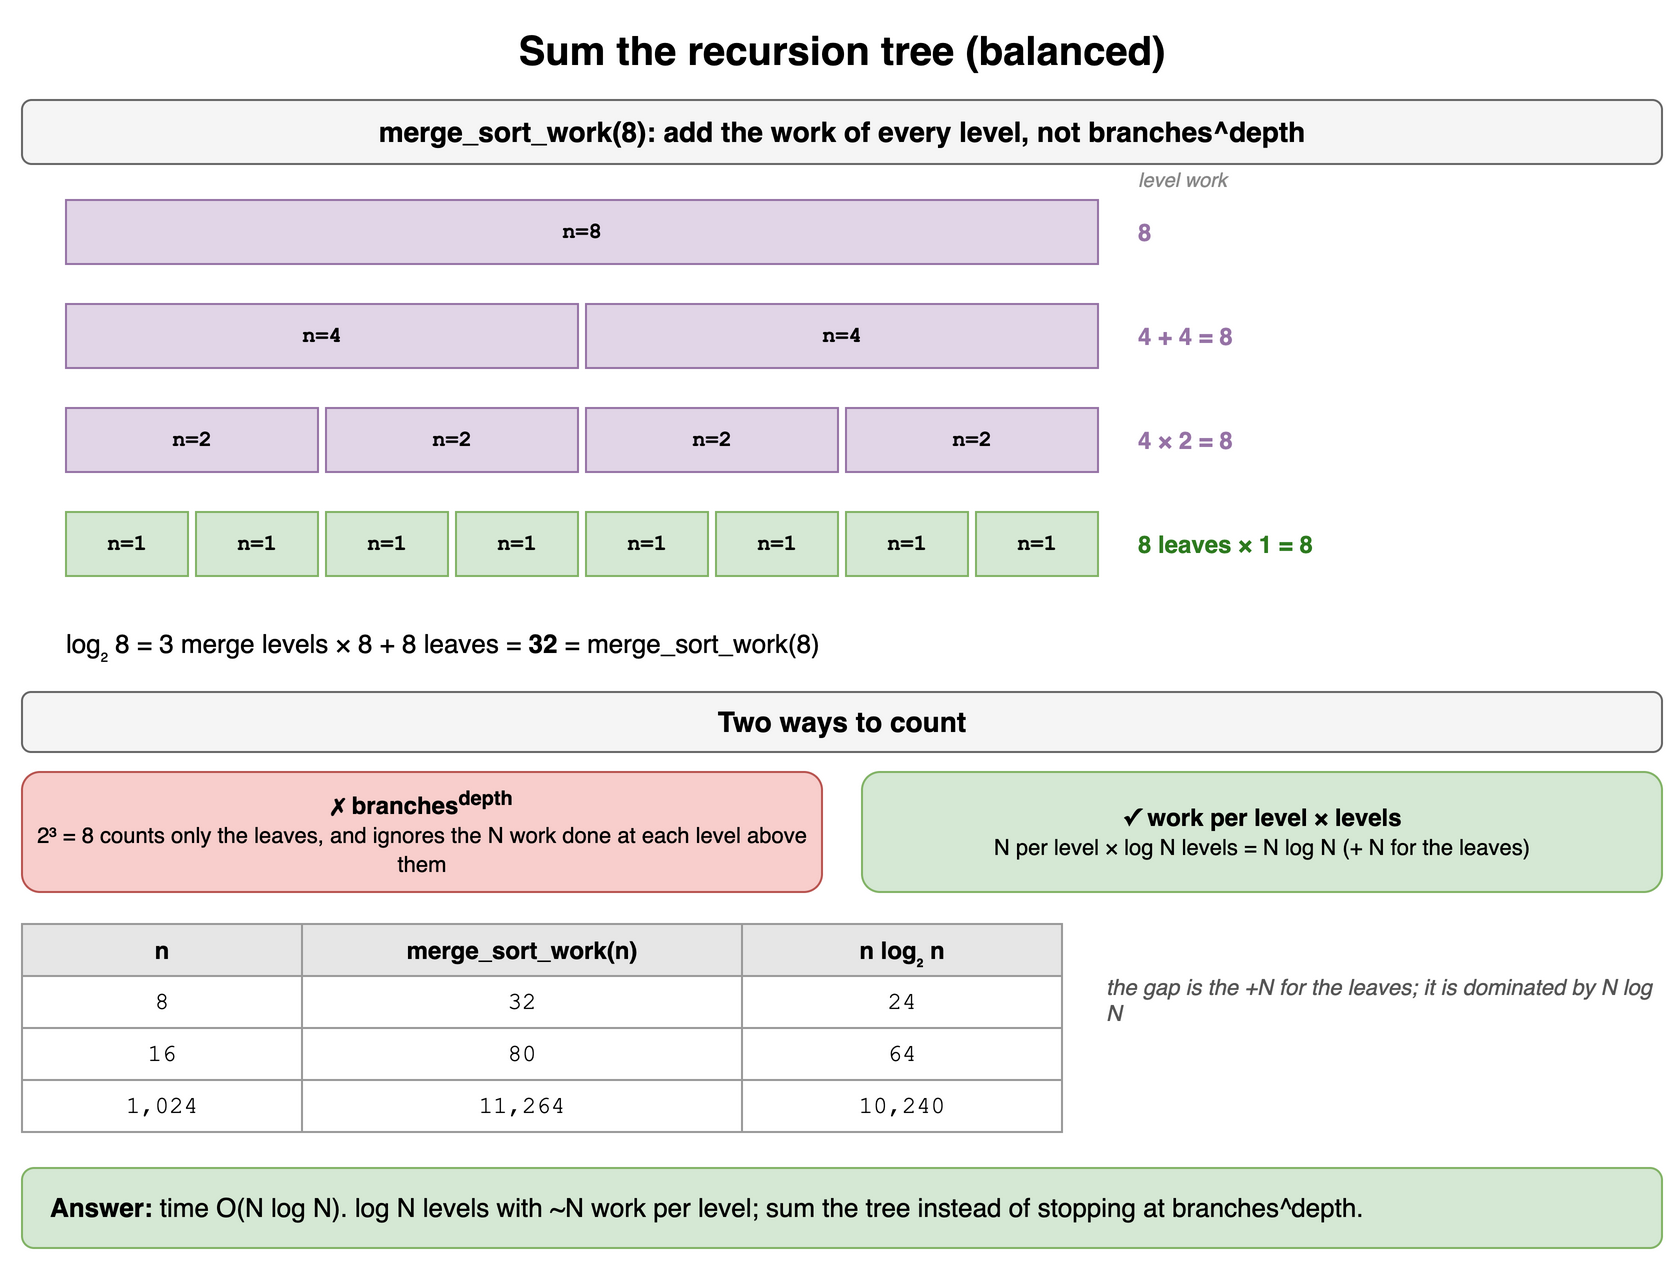

The diagram above was exported from draw.io. Its source (the exported page's mxGraphModel, read from the mxfile embedded in the PNG):
<mxGraphModel dx="900" dy="644" grid="1" gridSize="10" guides="1" tooltips="1" connect="1" arrows="1" fold="1" page="1" pageScale="1" pageWidth="900" pageHeight="644" math="0" shadow="0">
  <root>
    <mxCell id="0" />
    <mxCell id="1" parent="0" />
    <mxCell id="d12c1" value="Sum the recursion tree (balanced)" style="text;html=1;align=center;verticalAlign=middle;whiteSpace=wrap;fontSize=20;fontStyle=1;" vertex="1" parent="1">
      <mxGeometry x="40" y="10" width="820" height="30" as="geometry" />
    </mxCell>
    <mxCell id="d12c2" value="merge_sort_work(8): add the work of every level, not branches^depth" style="rounded=1;whiteSpace=wrap;html=1;fillColor=#f5f5f5;strokeColor=#666666;fontStyle=1;fontSize=14;" vertex="1" parent="1">
      <mxGeometry x="40" y="50" width="820" height="32" as="geometry" />
    </mxCell>
    <mxCell id="d12c3" value="n=8" style="rounded=0;whiteSpace=wrap;html=1;fontStyle=1;fontSize=14;fillColor=#e1d5e7;strokeColor=#9673a6;fontSize=11;fontFamily=Courier New;" vertex="1" parent="1">
      <mxGeometry x="62.0" y="100" width="516.0" height="32" as="geometry" />
    </mxCell>
    <mxCell id="d12c4" value="8" style="text;html=1;align=center;verticalAlign=middle;whiteSpace=wrap;fontSize=12;fontStyle=1;fontColor=#9673a6;align=left;" vertex="1" parent="1">
      <mxGeometry x="596" y="100" width="170" height="32" as="geometry" />
    </mxCell>
    <mxCell id="d12c5" value="n=4" style="rounded=0;whiteSpace=wrap;html=1;fontStyle=1;fontSize=14;fillColor=#e1d5e7;strokeColor=#9673a6;fontSize=11;fontFamily=Courier New;" vertex="1" parent="1">
      <mxGeometry x="62.0" y="152" width="256.0" height="32" as="geometry" />
    </mxCell>
    <mxCell id="d12c6" value="n=4" style="rounded=0;whiteSpace=wrap;html=1;fontStyle=1;fontSize=14;fillColor=#e1d5e7;strokeColor=#9673a6;fontSize=11;fontFamily=Courier New;" vertex="1" parent="1">
      <mxGeometry x="322.0" y="152" width="256.0" height="32" as="geometry" />
    </mxCell>
    <mxCell id="d12c7" value="4 + 4 = 8" style="text;html=1;align=center;verticalAlign=middle;whiteSpace=wrap;fontSize=12;fontStyle=1;fontColor=#9673a6;align=left;" vertex="1" parent="1">
      <mxGeometry x="596" y="152" width="170" height="32" as="geometry" />
    </mxCell>
    <mxCell id="d12c8" value="n=2" style="rounded=0;whiteSpace=wrap;html=1;fontStyle=1;fontSize=14;fillColor=#e1d5e7;strokeColor=#9673a6;fontSize=11;fontFamily=Courier New;" vertex="1" parent="1">
      <mxGeometry x="62.0" y="204" width="126.0" height="32" as="geometry" />
    </mxCell>
    <mxCell id="d12c9" value="n=2" style="rounded=0;whiteSpace=wrap;html=1;fontStyle=1;fontSize=14;fillColor=#e1d5e7;strokeColor=#9673a6;fontSize=11;fontFamily=Courier New;" vertex="1" parent="1">
      <mxGeometry x="192.0" y="204" width="126.0" height="32" as="geometry" />
    </mxCell>
    <mxCell id="d12c10" value="n=2" style="rounded=0;whiteSpace=wrap;html=1;fontStyle=1;fontSize=14;fillColor=#e1d5e7;strokeColor=#9673a6;fontSize=11;fontFamily=Courier New;" vertex="1" parent="1">
      <mxGeometry x="322.0" y="204" width="126.0" height="32" as="geometry" />
    </mxCell>
    <mxCell id="d12c11" value="n=2" style="rounded=0;whiteSpace=wrap;html=1;fontStyle=1;fontSize=14;fillColor=#e1d5e7;strokeColor=#9673a6;fontSize=11;fontFamily=Courier New;" vertex="1" parent="1">
      <mxGeometry x="452.0" y="204" width="126.0" height="32" as="geometry" />
    </mxCell>
    <mxCell id="d12c12" value="4 × 2 = 8" style="text;html=1;align=center;verticalAlign=middle;whiteSpace=wrap;fontSize=12;fontStyle=1;fontColor=#9673a6;align=left;" vertex="1" parent="1">
      <mxGeometry x="596" y="204" width="170" height="32" as="geometry" />
    </mxCell>
    <mxCell id="d12c13" value="n=1" style="rounded=0;whiteSpace=wrap;html=1;fontStyle=1;fontSize=14;fillColor=#d5e8d4;strokeColor=#82b366;fontSize=11;fontFamily=Courier New;" vertex="1" parent="1">
      <mxGeometry x="62.0" y="256" width="61.0" height="32" as="geometry" />
    </mxCell>
    <mxCell id="d12c14" value="n=1" style="rounded=0;whiteSpace=wrap;html=1;fontStyle=1;fontSize=14;fillColor=#d5e8d4;strokeColor=#82b366;fontSize=11;fontFamily=Courier New;" vertex="1" parent="1">
      <mxGeometry x="127.0" y="256" width="61.0" height="32" as="geometry" />
    </mxCell>
    <mxCell id="d12c15" value="n=1" style="rounded=0;whiteSpace=wrap;html=1;fontStyle=1;fontSize=14;fillColor=#d5e8d4;strokeColor=#82b366;fontSize=11;fontFamily=Courier New;" vertex="1" parent="1">
      <mxGeometry x="192.0" y="256" width="61.0" height="32" as="geometry" />
    </mxCell>
    <mxCell id="d12c16" value="n=1" style="rounded=0;whiteSpace=wrap;html=1;fontStyle=1;fontSize=14;fillColor=#d5e8d4;strokeColor=#82b366;fontSize=11;fontFamily=Courier New;" vertex="1" parent="1">
      <mxGeometry x="257.0" y="256" width="61.0" height="32" as="geometry" />
    </mxCell>
    <mxCell id="d12c17" value="n=1" style="rounded=0;whiteSpace=wrap;html=1;fontStyle=1;fontSize=14;fillColor=#d5e8d4;strokeColor=#82b366;fontSize=11;fontFamily=Courier New;" vertex="1" parent="1">
      <mxGeometry x="322.0" y="256" width="61.0" height="32" as="geometry" />
    </mxCell>
    <mxCell id="d12c18" value="n=1" style="rounded=0;whiteSpace=wrap;html=1;fontStyle=1;fontSize=14;fillColor=#d5e8d4;strokeColor=#82b366;fontSize=11;fontFamily=Courier New;" vertex="1" parent="1">
      <mxGeometry x="387.0" y="256" width="61.0" height="32" as="geometry" />
    </mxCell>
    <mxCell id="d12c19" value="n=1" style="rounded=0;whiteSpace=wrap;html=1;fontStyle=1;fontSize=14;fillColor=#d5e8d4;strokeColor=#82b366;fontSize=11;fontFamily=Courier New;" vertex="1" parent="1">
      <mxGeometry x="452.0" y="256" width="61.0" height="32" as="geometry" />
    </mxCell>
    <mxCell id="d12c20" value="n=1" style="rounded=0;whiteSpace=wrap;html=1;fontStyle=1;fontSize=14;fillColor=#d5e8d4;strokeColor=#82b366;fontSize=11;fontFamily=Courier New;" vertex="1" parent="1">
      <mxGeometry x="517.0" y="256" width="61.0" height="32" as="geometry" />
    </mxCell>
    <mxCell id="d12c21" value="8 leaves × 1 = 8" style="text;html=1;align=center;verticalAlign=middle;whiteSpace=wrap;fontSize=12;fontStyle=1;fontColor=#2d7a1f;align=left;" vertex="1" parent="1">
      <mxGeometry x="596" y="256" width="170" height="32" as="geometry" />
    </mxCell>
    <mxCell id="d12c22" value="level work" style="text;html=1;align=center;verticalAlign=middle;whiteSpace=wrap;fontSize=10;fontStyle=2;fontColor=#888888;align=left;" vertex="1" parent="1">
      <mxGeometry x="596" y="82" width="170" height="16" as="geometry" />
    </mxCell>
    <mxCell id="d12c23" value="log₂ 8 = 3 merge levels × 8 + 8 leaves = &lt;b&gt;32&lt;/b&gt; = merge_sort_work(8)" style="text;html=1;align=center;verticalAlign=middle;whiteSpace=wrap;fontSize=13;align=left;" vertex="1" parent="1">
      <mxGeometry x="60" y="312" width="710" height="20" as="geometry" />
    </mxCell>
    <mxCell id="d12c24" value="Two ways to count" style="rounded=1;whiteSpace=wrap;html=1;fillColor=#f5f5f5;strokeColor=#666666;fontStyle=1;fontSize=14;" vertex="1" parent="1">
      <mxGeometry x="40" y="346" width="820" height="30" as="geometry" />
    </mxCell>
    <mxCell id="d12c25" value="&lt;b&gt;✗ branches&lt;sup&gt;depth&lt;/sup&gt;&lt;/b&gt;&lt;br&gt;&lt;span style='font-size:11px'&gt;2³ = 8 counts only the leaves, and ignores the N work done at each level above them&lt;/span&gt;" style="rounded=1;whiteSpace=wrap;html=1;fillColor=#f8cecc;strokeColor=#b85450;" vertex="1" parent="1">
      <mxGeometry x="40" y="386" width="400" height="60" as="geometry" />
    </mxCell>
    <mxCell id="d12c26" value="&lt;b&gt;✓ work per level × levels&lt;/b&gt;&lt;br&gt;&lt;span style='font-size:11px'&gt;N per level × log N levels = N log N (+ N for the leaves)&lt;/span&gt;" style="rounded=1;whiteSpace=wrap;html=1;fillColor=#d5e8d4;strokeColor=#82b366;" vertex="1" parent="1">
      <mxGeometry x="460" y="386" width="400" height="60" as="geometry" />
    </mxCell>
    <mxCell id="d12c27" value="n" style="whiteSpace=wrap;html=1;fillColor=#e6e6e6;strokeColor=#999999;fontStyle=1;fontSize=12;" vertex="1" parent="1">
      <mxGeometry x="40" y="462" width="140" height="26" as="geometry" />
    </mxCell>
    <mxCell id="d12c28" value="merge_sort_work(n)" style="whiteSpace=wrap;html=1;fillColor=#e6e6e6;strokeColor=#999999;fontStyle=1;fontSize=12;" vertex="1" parent="1">
      <mxGeometry x="180" y="462" width="220" height="26" as="geometry" />
    </mxCell>
    <mxCell id="d12c29" value="n log₂ n" style="whiteSpace=wrap;html=1;fillColor=#e6e6e6;strokeColor=#999999;fontStyle=1;fontSize=12;" vertex="1" parent="1">
      <mxGeometry x="400" y="462" width="160" height="26" as="geometry" />
    </mxCell>
    <mxCell id="d12c30" value="8" style="whiteSpace=wrap;html=1;strokeColor=#999999;fontSize=12;fillColor=#ffffff;fontFamily=Courier New;" vertex="1" parent="1">
      <mxGeometry x="40" y="488" width="140" height="26" as="geometry" />
    </mxCell>
    <mxCell id="d12c31" value="32" style="whiteSpace=wrap;html=1;strokeColor=#999999;fontSize=12;fillColor=#ffffff;fontFamily=Courier New;" vertex="1" parent="1">
      <mxGeometry x="180" y="488" width="220" height="26" as="geometry" />
    </mxCell>
    <mxCell id="d12c32" value="24" style="whiteSpace=wrap;html=1;strokeColor=#999999;fontSize=12;fillColor=#ffffff;fontFamily=Courier New;" vertex="1" parent="1">
      <mxGeometry x="400" y="488" width="160" height="26" as="geometry" />
    </mxCell>
    <mxCell id="d12c33" value="16" style="whiteSpace=wrap;html=1;strokeColor=#999999;fontSize=12;fillColor=#ffffff;fontFamily=Courier New;" vertex="1" parent="1">
      <mxGeometry x="40" y="514" width="140" height="26" as="geometry" />
    </mxCell>
    <mxCell id="d12c34" value="80" style="whiteSpace=wrap;html=1;strokeColor=#999999;fontSize=12;fillColor=#ffffff;fontFamily=Courier New;" vertex="1" parent="1">
      <mxGeometry x="180" y="514" width="220" height="26" as="geometry" />
    </mxCell>
    <mxCell id="d12c35" value="64" style="whiteSpace=wrap;html=1;strokeColor=#999999;fontSize=12;fillColor=#ffffff;fontFamily=Courier New;" vertex="1" parent="1">
      <mxGeometry x="400" y="514" width="160" height="26" as="geometry" />
    </mxCell>
    <mxCell id="d12c36" value="1,024" style="whiteSpace=wrap;html=1;strokeColor=#999999;fontSize=12;fillColor=#ffffff;fontFamily=Courier New;" vertex="1" parent="1">
      <mxGeometry x="40" y="540" width="140" height="26" as="geometry" />
    </mxCell>
    <mxCell id="d12c37" value="11,264" style="whiteSpace=wrap;html=1;strokeColor=#999999;fontSize=12;fillColor=#ffffff;fontFamily=Courier New;" vertex="1" parent="1">
      <mxGeometry x="180" y="540" width="220" height="26" as="geometry" />
    </mxCell>
    <mxCell id="d12c38" value="10,240" style="whiteSpace=wrap;html=1;strokeColor=#999999;fontSize=12;fillColor=#ffffff;fontFamily=Courier New;" vertex="1" parent="1">
      <mxGeometry x="400" y="540" width="160" height="26" as="geometry" />
    </mxCell>
    <mxCell id="d12c39" value="the gap is the +N for the leaves; it is dominated by N log N" style="text;html=1;align=center;verticalAlign=middle;whiteSpace=wrap;fontSize=11;fontStyle=2;fontColor=#555555;align=left;" vertex="1" parent="1">
      <mxGeometry x="580" y="470" width="280" height="60" as="geometry" />
    </mxCell>
    <mxCell id="d12c40" value="&lt;b&gt;Answer:&lt;/b&gt; time O(N log N). log N levels with ~N work per level; sum the tree instead of stopping at branches^depth." style="rounded=1;whiteSpace=wrap;html=1;fillColor=#d5e8d4;strokeColor=#82b366;fontSize=13;align=left;spacingLeft=12;" vertex="1" parent="1">
      <mxGeometry x="40" y="584" width="820" height="40" as="geometry" />
    </mxCell>
  </root>
</mxGraphModel>